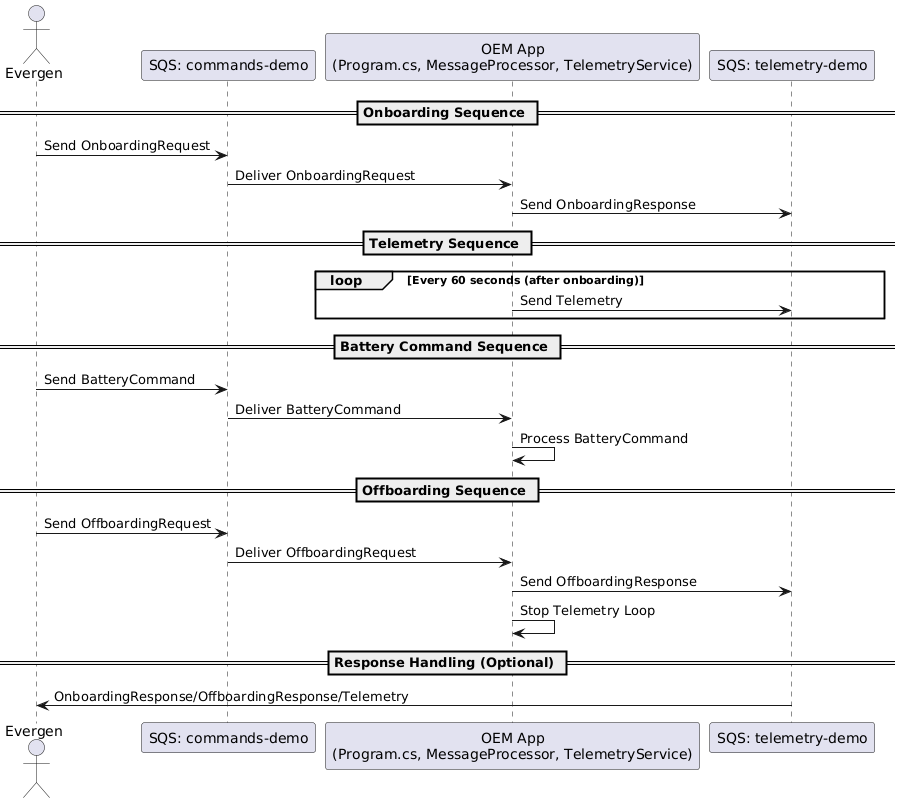

The diagram above was rendered by PlantUML. Its source (embedded in the PNG):
@startuml
actor Evergen as Evergen_CLI
participant "SQS: commands-demo" as SQS_Commands
participant "OEM App\n(Program.cs, MessageProcessor, TelemetryService)" as OEM_App
participant "SQS: telemetry-demo" as SQS_Telemetry

== Onboarding Sequence ==
Evergen_CLI -> SQS_Commands : Send OnboardingRequest
SQS_Commands -> OEM_App : Deliver OnboardingRequest
OEM_App -> SQS_Telemetry : Send OnboardingResponse

== Telemetry Sequence ==
loop Every 60 seconds (after onboarding)
    OEM_App -> SQS_Telemetry : Send Telemetry
end

== Battery Command Sequence ==
Evergen_CLI -> SQS_Commands : Send BatteryCommand
SQS_Commands -> OEM_App : Deliver BatteryCommand
OEM_App -> OEM_App : Process BatteryCommand

== Offboarding Sequence ==
Evergen_CLI -> SQS_Commands : Send OffboardingRequest
SQS_Commands -> OEM_App : Deliver OffboardingRequest
OEM_App -> SQS_Telemetry : Send OffboardingResponse
OEM_App -> OEM_App : Stop Telemetry Loop

== Response Handling (Optional) ==
SQS_Telemetry -> Evergen_CLI : OnboardingResponse/OffboardingResponse/Telemetry
@enduml